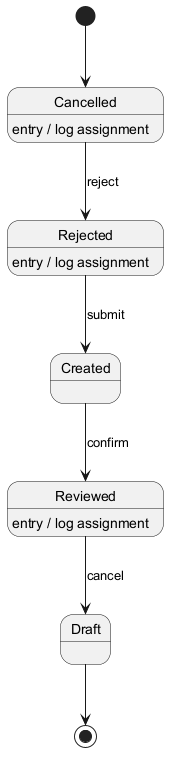

The diagram above was rendered by PlantUML. Its source (embedded in the PNG):
@startuml
skinparam backgroundColor #FFFFFF
skinparam classBackgroundColor #E8F4FA
skinparam classBorderColor #2C7DA0
[*] --> Cancelled
Cancelled --> Rejected : reject
Cancelled : entry / log assignment
Rejected --> Created : submit
Rejected : entry / log assignment
Created --> Reviewed : confirm
Reviewed --> Draft : cancel
Reviewed : entry / log assignment
Draft --> [*]
@enduml